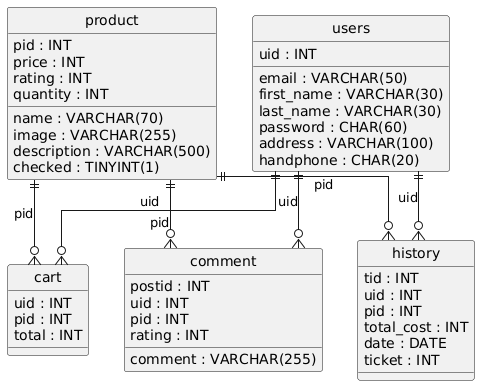

The diagram above was rendered by PlantUML. Its source (embedded in the PNG):
@startuml
hide circle
skinparam linetype ortho

entity "cart" as cart {
  uid : INT
  pid : INT
  total : INT
}

entity "comment" as comment {
  postid : INT
  uid : INT
  pid : INT
  rating : INT
  comment : VARCHAR(255)
}

entity "history" as history {
  tid : INT
  uid : INT
  pid : INT
  total_cost : INT
  date : DATE
  ticket : INT
}

entity "product" as product {
  pid : INT
  name : VARCHAR(70)
  image : VARCHAR(255)
  price : INT
  rating : INT
  description : VARCHAR(500)
  quantity : INT
  checked : TINYINT(1)
}

entity "users" as users {
  uid : INT
  email : VARCHAR(50)
  first_name : VARCHAR(30)
  last_name : VARCHAR(30)
  password : CHAR(60)
  address : VARCHAR(100)
  handphone : CHAR(20)
}

users ||--o{ cart : "uid"
product ||--o{ cart : "pid"
users ||--o{ comment : "uid"
product ||--o{ comment : "pid"
users ||--o{ history : "uid"
product ||--o{ history : "pid"
@enduml